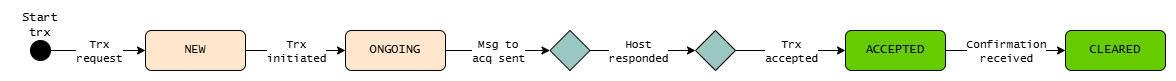

The diagram above was exported from draw.io. Its source (the exported page's mxGraphModel, read from the mxfile embedded in the PNG):
<mxGraphModel dx="1364" dy="911" grid="1" gridSize="10" guides="1" tooltips="1" connect="1" arrows="1" fold="1" page="1" pageScale="1" pageWidth="1169" pageHeight="827" math="0" shadow="0">
  <root>
    <mxCell id="0" />
    <mxCell id="1" parent="0" />
    <mxCell id="R_r8uRI_t8yLFeOGWTrT-1" parent="1" style="ellipse;whiteSpace=wrap;html=1;aspect=fixed;fillColor=#000000;fontFamily=Lucida Console;" value="" vertex="1">
      <mxGeometry height="20" width="20" x="27" y="130" as="geometry" />
    </mxCell>
    <mxCell id="R_r8uRI_t8yLFeOGWTrT-2" parent="1" style="rounded=1;whiteSpace=wrap;html=1;fillColor=#FFE6CC;fontFamily=Lucida Console;" value="NEW" vertex="1">
      <mxGeometry height="40" width="100" x="142" y="120" as="geometry" />
    </mxCell>
    <mxCell id="R_r8uRI_t8yLFeOGWTrT-3" parent="1" style="rounded=1;whiteSpace=wrap;html=1;fillColor=#66CC00;fontFamily=Lucida Console;" value="ACCEPTED" vertex="1">
      <mxGeometry height="40" width="100" x="842" y="120" as="geometry" />
    </mxCell>
    <mxCell id="R_r8uRI_t8yLFeOGWTrT-4" parent="1" style="rounded=1;whiteSpace=wrap;html=1;fillColor=#FFE6CC;fontFamily=Lucida Console;" value="ONGOING" vertex="1">
      <mxGeometry height="40" width="100" x="342" y="120" as="geometry" />
    </mxCell>
    <mxCell id="R_r8uRI_t8yLFeOGWTrT-7" parent="1" style="rounded=1;whiteSpace=wrap;html=1;fillColor=#66CC00;fontFamily=Lucida Console;" value="CLEARED" vertex="1">
      <mxGeometry height="40" width="100" x="1062" y="120" as="geometry" />
    </mxCell>
    <mxCell id="R_r8uRI_t8yLFeOGWTrT-8" parent="1" style="rhombus;whiteSpace=wrap;html=1;fillColor=#9AC7BF;fontFamily=Lucida Console;" value="" vertex="1">
      <mxGeometry height="40" width="40" x="546.5" y="120" as="geometry" />
    </mxCell>
    <mxCell id="R_r8uRI_t8yLFeOGWTrT-9" parent="1" style="rhombus;whiteSpace=wrap;html=1;fillColor=#9AC7BF;fontFamily=Lucida Console;" value="" vertex="1">
      <mxGeometry height="40" width="40" x="692" y="120" as="geometry" />
    </mxCell>
    <mxCell id="R_r8uRI_t8yLFeOGWTrT-10" parent="1" style="text;html=1;whiteSpace=wrap;strokeColor=none;fillColor=none;align=center;verticalAlign=middle;rounded=0;fontFamily=Lucida Console;" value="Start trx" vertex="1">
      <mxGeometry height="30" width="60" x="7" y="100" as="geometry" />
    </mxCell>
    <mxCell id="R_r8uRI_t8yLFeOGWTrT-11" edge="1" parent="1" source="R_r8uRI_t8yLFeOGWTrT-1" style="endArrow=classic;html=1;rounded=0;exitX=1;exitY=0.5;exitDx=0;exitDy=0;entryX=0;entryY=0.5;entryDx=0;entryDy=0;fontFamily=Lucida Console;" target="R_r8uRI_t8yLFeOGWTrT-2" value="">
      <mxGeometry relative="1" as="geometry">
        <mxPoint x="537" y="410" as="sourcePoint" />
        <mxPoint x="637" y="410" as="targetPoint" />
      </mxGeometry>
    </mxCell>
    <mxCell id="R_r8uRI_t8yLFeOGWTrT-12" connectable="0" parent="R_r8uRI_t8yLFeOGWTrT-11" style="edgeLabel;resizable=0;html=1;;align=center;verticalAlign=middle;fontFamily=Lucida Console;" value="Trx&lt;br&gt;request" vertex="1">
      <mxGeometry relative="1" as="geometry" />
    </mxCell>
    <mxCell id="R_r8uRI_t8yLFeOGWTrT-13" edge="1" parent="1" source="R_r8uRI_t8yLFeOGWTrT-2" style="endArrow=classic;html=1;rounded=0;exitX=1;exitY=0.5;exitDx=0;exitDy=0;entryX=0;entryY=0.5;entryDx=0;entryDy=0;fontFamily=Lucida Console;" target="R_r8uRI_t8yLFeOGWTrT-4" value="">
      <mxGeometry relative="1" as="geometry">
        <mxPoint x="537" y="410" as="sourcePoint" />
        <mxPoint x="317" y="140" as="targetPoint" />
      </mxGeometry>
    </mxCell>
    <mxCell id="R_r8uRI_t8yLFeOGWTrT-14" connectable="0" parent="R_r8uRI_t8yLFeOGWTrT-13" style="edgeLabel;resizable=0;html=1;;align=center;verticalAlign=middle;fontFamily=Lucida Console;" value="Trx&lt;br&gt;initiated" vertex="1">
      <mxGeometry relative="1" as="geometry" />
    </mxCell>
    <mxCell id="R_r8uRI_t8yLFeOGWTrT-15" edge="1" parent="1" source="R_r8uRI_t8yLFeOGWTrT-4" style="endArrow=classic;html=1;rounded=0;exitX=1;exitY=0.5;exitDx=0;exitDy=0;entryX=0;entryY=0.5;entryDx=0;entryDy=0;fontFamily=Lucida Console;" target="R_r8uRI_t8yLFeOGWTrT-8" value="">
      <mxGeometry relative="1" as="geometry">
        <mxPoint x="537" y="410" as="sourcePoint" />
        <mxPoint x="637" y="410" as="targetPoint" />
      </mxGeometry>
    </mxCell>
    <mxCell id="R_r8uRI_t8yLFeOGWTrT-16" connectable="0" parent="R_r8uRI_t8yLFeOGWTrT-15" style="edgeLabel;resizable=0;;align=center;verticalAlign=middle;fontFamily=Lucida Console;html=1;" value="Msg to&lt;br&gt;acq sent" vertex="1">
      <mxGeometry relative="1" as="geometry" />
    </mxCell>
    <mxCell id="R_r8uRI_t8yLFeOGWTrT-17" edge="1" parent="1" source="R_r8uRI_t8yLFeOGWTrT-8" style="endArrow=classic;html=1;rounded=0;exitX=1;exitY=0.5;exitDx=0;exitDy=0;entryX=0;entryY=0.5;entryDx=0;entryDy=0;fontFamily=Lucida Console;" target="R_r8uRI_t8yLFeOGWTrT-9" value="">
      <mxGeometry relative="1" as="geometry">
        <mxPoint x="537" y="410" as="sourcePoint" />
        <mxPoint x="637" y="410" as="targetPoint" />
      </mxGeometry>
    </mxCell>
    <mxCell id="R_r8uRI_t8yLFeOGWTrT-18" connectable="0" parent="R_r8uRI_t8yLFeOGWTrT-17" style="edgeLabel;resizable=0;html=1;;align=center;verticalAlign=middle;fontFamily=Lucida Console;" value="Host&lt;br&gt;responded" vertex="1">
      <mxGeometry relative="1" as="geometry">
        <mxPoint x="-5" as="offset" />
      </mxGeometry>
    </mxCell>
    <mxCell id="R_r8uRI_t8yLFeOGWTrT-19" edge="1" parent="1" source="R_r8uRI_t8yLFeOGWTrT-9" style="endArrow=classic;html=1;rounded=0;exitX=1;exitY=0.5;exitDx=0;exitDy=0;entryX=0;entryY=0.5;entryDx=0;entryDy=0;fontFamily=Lucida Console;" target="R_r8uRI_t8yLFeOGWTrT-3" value="">
      <mxGeometry relative="1" as="geometry">
        <mxPoint x="537" y="410" as="sourcePoint" />
        <mxPoint x="637" y="410" as="targetPoint" />
      </mxGeometry>
    </mxCell>
    <mxCell id="R_r8uRI_t8yLFeOGWTrT-20" connectable="0" parent="R_r8uRI_t8yLFeOGWTrT-19" style="edgeLabel;resizable=0;html=1;;align=center;verticalAlign=middle;fontFamily=Lucida Console;" value="Trx&lt;br&gt;accepted" vertex="1">
      <mxGeometry relative="1" as="geometry" />
    </mxCell>
    <mxCell id="R_r8uRI_t8yLFeOGWTrT-32" edge="1" parent="1" source="R_r8uRI_t8yLFeOGWTrT-3" style="endArrow=classic;html=1;rounded=0;exitX=1;exitY=0.5;exitDx=0;exitDy=0;entryX=0;entryY=0.5;entryDx=0;entryDy=0;fontFamily=Lucida Console;" target="R_r8uRI_t8yLFeOGWTrT-7" value="">
      <mxGeometry relative="1" as="geometry">
        <mxPoint x="982" y="140" as="sourcePoint" />
        <mxPoint x="1067" y="300" as="targetPoint" />
      </mxGeometry>
    </mxCell>
    <mxCell id="R_r8uRI_t8yLFeOGWTrT-33" connectable="0" parent="R_r8uRI_t8yLFeOGWTrT-32" style="edgeLabel;resizable=0;html=1;;align=center;verticalAlign=middle;fontFamily=Lucida Console;" value="Confirmation&lt;br&gt;received" vertex="1">
      <mxGeometry relative="1" as="geometry" />
    </mxCell>
  </root>
</mxGraphModel>